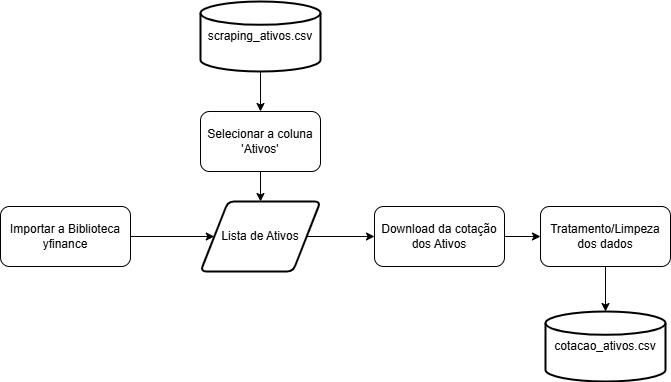

The diagram above was exported from draw.io. Its source (the exported page's mxGraphModel, read from the mxfile embedded in the PNG):
<mxGraphModel dx="1426" dy="743" grid="1" gridSize="10" guides="1" tooltips="1" connect="1" arrows="1" fold="1" page="1" pageScale="1" pageWidth="827" pageHeight="1169" background="#ffffff" math="0" shadow="0">
  <root>
    <mxCell id="0" />
    <mxCell id="1" parent="0" />
    <mxCell id="eNo2vl7xLMoKeVu-_dM8-9" style="edgeStyle=orthogonalEdgeStyle;rounded=0;orthogonalLoop=1;jettySize=auto;html=1;exitX=1;exitY=0.5;exitDx=0;exitDy=0;entryX=0;entryY=0.5;entryDx=0;entryDy=0;" edge="1" parent="1" source="eNo2vl7xLMoKeVu-_dM8-1" target="eNo2vl7xLMoKeVu-_dM8-6">
      <mxGeometry relative="1" as="geometry" />
    </mxCell>
    <mxCell id="eNo2vl7xLMoKeVu-_dM8-1" value="Importar a Biblioteca yfinance" style="rounded=1;whiteSpace=wrap;html=1;" vertex="1" parent="1">
      <mxGeometry x="79" y="365" width="130" height="60" as="geometry" />
    </mxCell>
    <mxCell id="eNo2vl7xLMoKeVu-_dM8-8" style="edgeStyle=orthogonalEdgeStyle;rounded=0;orthogonalLoop=1;jettySize=auto;html=1;exitX=0.5;exitY=1;exitDx=0;exitDy=0;entryX=0.5;entryY=0;entryDx=0;entryDy=0;" edge="1" parent="1" source="eNo2vl7xLMoKeVu-_dM8-2" target="eNo2vl7xLMoKeVu-_dM8-6">
      <mxGeometry relative="1" as="geometry" />
    </mxCell>
    <mxCell id="eNo2vl7xLMoKeVu-_dM8-2" value="Selecionar a coluna 'Ativos'" style="rounded=1;whiteSpace=wrap;html=1;" vertex="1" parent="1">
      <mxGeometry x="279" y="270" width="120" height="60" as="geometry" />
    </mxCell>
    <mxCell id="eNo2vl7xLMoKeVu-_dM8-4" style="edgeStyle=orthogonalEdgeStyle;rounded=0;orthogonalLoop=1;jettySize=auto;html=1;entryX=0.5;entryY=0;entryDx=0;entryDy=0;" edge="1" parent="1" source="eNo2vl7xLMoKeVu-_dM8-3" target="eNo2vl7xLMoKeVu-_dM8-2">
      <mxGeometry relative="1" as="geometry" />
    </mxCell>
    <mxCell id="eNo2vl7xLMoKeVu-_dM8-3" value="scraping_ativos.csv" style="strokeWidth=2;html=1;shape=mxgraph.flowchart.database;whiteSpace=wrap;" vertex="1" parent="1">
      <mxGeometry x="279" y="160" width="120" height="70" as="geometry" />
    </mxCell>
    <mxCell id="eNo2vl7xLMoKeVu-_dM8-11" style="edgeStyle=orthogonalEdgeStyle;rounded=0;orthogonalLoop=1;jettySize=auto;html=1;exitX=1;exitY=0.5;exitDx=0;exitDy=0;" edge="1" parent="1" source="eNo2vl7xLMoKeVu-_dM8-6" target="eNo2vl7xLMoKeVu-_dM8-10">
      <mxGeometry relative="1" as="geometry" />
    </mxCell>
    <mxCell id="eNo2vl7xLMoKeVu-_dM8-6" value="Lista de Ativos" style="shape=parallelogram;html=1;strokeWidth=2;perimeter=parallelogramPerimeter;whiteSpace=wrap;rounded=1;arcSize=12;size=0.23;align=center;spacing=0;" vertex="1" parent="1">
      <mxGeometry x="279" y="360" width="120" height="70" as="geometry" />
    </mxCell>
    <mxCell id="eNo2vl7xLMoKeVu-_dM8-13" style="edgeStyle=orthogonalEdgeStyle;rounded=0;orthogonalLoop=1;jettySize=auto;html=1;entryX=0;entryY=0.5;entryDx=0;entryDy=0;" edge="1" parent="1" source="eNo2vl7xLMoKeVu-_dM8-10" target="eNo2vl7xLMoKeVu-_dM8-12">
      <mxGeometry relative="1" as="geometry" />
    </mxCell>
    <mxCell id="eNo2vl7xLMoKeVu-_dM8-10" value="Download da cotação dos Ativos" style="rounded=1;whiteSpace=wrap;html=1;" vertex="1" parent="1">
      <mxGeometry x="453" y="365" width="130" height="60" as="geometry" />
    </mxCell>
    <mxCell id="eNo2vl7xLMoKeVu-_dM8-12" value="Tratamento/Limpeza dos dados" style="rounded=1;whiteSpace=wrap;html=1;" vertex="1" parent="1">
      <mxGeometry x="619" y="365" width="130" height="60" as="geometry" />
    </mxCell>
    <mxCell id="eNo2vl7xLMoKeVu-_dM8-15" value="cotacao_ativos.csv" style="strokeWidth=2;html=1;shape=mxgraph.flowchart.database;whiteSpace=wrap;" vertex="1" parent="1">
      <mxGeometry x="624" y="470" width="120" height="70" as="geometry" />
    </mxCell>
    <mxCell id="eNo2vl7xLMoKeVu-_dM8-16" style="edgeStyle=orthogonalEdgeStyle;rounded=0;orthogonalLoop=1;jettySize=auto;html=1;exitX=0.5;exitY=1;exitDx=0;exitDy=0;entryX=0.5;entryY=0;entryDx=0;entryDy=0;entryPerimeter=0;" edge="1" parent="1" source="eNo2vl7xLMoKeVu-_dM8-12" target="eNo2vl7xLMoKeVu-_dM8-15">
      <mxGeometry relative="1" as="geometry" />
    </mxCell>
  </root>
</mxGraphModel>